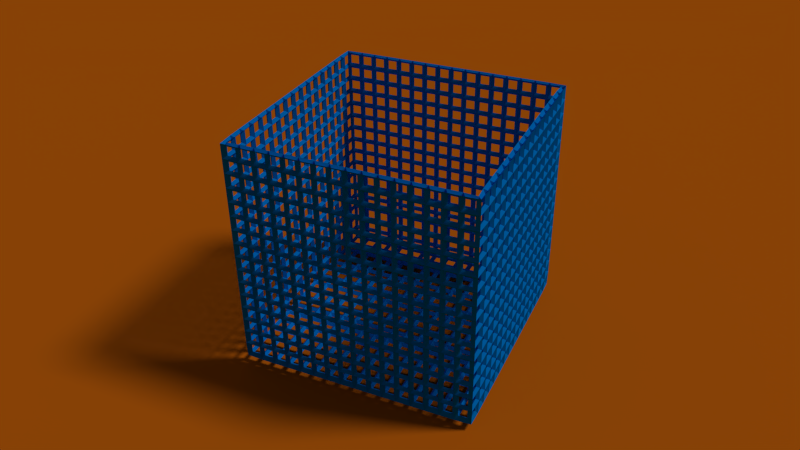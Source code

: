 # Source: boite.blend  (saved by Blender 2.71.0; exported with 4.5.12 LTS)
import bpy
from mathutils import Matrix  # noqa: F401  (used for matrix-valued properties, if any)

bpy.ops.wm.read_factory_settings(use_empty=True)
scene = bpy.context.scene
scene.name = 'Scene'

# ---- collections
col_collection_1 = bpy.data.collections.new('Collection 1'); scene.collection.children.link(col_collection_1)

# ---- materials (node trees are filled in below, after node groups)
mat_material_001 = bpy.data.materials.new('Material.001')
mat_material_001.alpha_threshold = 0.0
mat_material_001.use_transparent_shadow = False
mat_material_001.diffuse_color = (0.8, 0.1772, 0.00644, 1.0)
mat_material_001.roughness = 0.5
mat_material_001.line_color = (0.0, 0.0, 0.0, 1.0)
mat_material = bpy.data.materials.new('Material')
mat_material.alpha_threshold = 0.0
mat_material.use_transparent_shadow = False
mat_material.diffuse_color = (0.0, 0.2468, 0.8, 1.0)
mat_material.roughness = 0.5
mat_material.line_color = (0.0, 0.0, 0.0, 1.0)

# ---- material node trees

# ---- world
world_world = bpy.data.worlds.new('World'); scene.world = world_world
world_world.color = (0.05088, 0.05088, 0.05088)
world_world.use_sun_shadow = False
world_world.sun_shadow_jitter_overblur = 0.0
world_world.cycles.sampling_method = 'MANUAL'
world_world.cycles.sample_map_resolution = 256

# ---- cameras
cam_camera = bpy.data.cameras.new('Camera')
cam_camera.clip_end = 100.0
cam_camera.lens = 35.0
cam_camera.sensor_width = 32.0
cam_camera.sensor_height = 18.0
cam_camera.ortho_scale = 7.314
cam_camera.dof.focus_distance = 0.0
cam_camera.dof.aperture_fstop = 128.0

# ---- lights
light_lamp = bpy.data.lights.new('Lamp', 'SUN')
light_lamp.transmission_factor = 0.0
light_lamp.cutoff_distance = 30.0
light_lamp.angle = 0.1993
light_lamp.energy = 1.0
light_lamp.shadow_buffer_clip_start = 1.001
light_lamp.shadow_soft_size = 0.1
light_lamp.shadow_cascade_max_distance = 1000.0
light_lamp.cycles.use_multiple_importance_sampling = False

# ---- meshes
me_plane = bpy.data.meshes.new('Plane')
me_plane.from_pydata([(-1.0, -1.0, 0.0), (1.0, -1.0, 0.0), (-1.0, 1.0, 0.0), (1.0, 1.0, 0.0)], [], [(0, 1, 3, 2)])
me_plane.materials.append(mat_material_001)
me_plane.use_remesh_preserve_volume = False
me_plane.use_remesh_preserve_attributes = False
me_plane.use_mirror_vertex_groups = False
me_plane.update()
me_cube = bpy.data.meshes.new('Cube')
me_cube.from_pydata([(1.0, 1.0, -1.0), (1.0, -1.0, -1.0), (-1.0, -1.0, -1.0), (-1.0, 1.0, -1.0), (1.0, 1.0, 1.0), (1.0, -1.0, 1.0), (-1.0, -1.0, 1.0), (-1.0, 1.0, 1.0), (1.0, -5.96e-08, -1.0), (1.788e-07, 1.0, -1.0), (1.0, 1.0, 0.0), (0.0, -1.0, -1.0), (1.0, -1.0, 0.0), (-1.0, 2.98e-07, -1.0), (-1.0, -1.0, 0.0), (-1.0, 1.0, 0.0), (1.0, -5.364e-07, 1.0), (2.384e-07, 1.0, 1.0), (-5.364e-07, -1.0, 1.0), (-1.0, 1.788e-07, 1.0), (5.96e-08, 1.192e-07, -1.0), (1.0, -2.98e-07, 0.0), (-2.98e-07, -1.0, 0.0), (-1.0, 2.384e-07, 0.0), (2.384e-07, 1.0, 0.0), (1.0, -0.5, -1.0), (-0.5, 1.0, -1.0), (1.0, 1.0, 0.5), (-0.5, -1.0, -1.0), (1.0, -1.0, 0.5), (-1.0, 0.5, -1.0), (-1.0, -1.0, 0.5), (-1.0, 1.0, 0.5), (1.0, -0.5, 1.0), (-0.5, 1.0, 1.0), (-0.5, -1.0, 1.0), (-1.0, 0.5, 1.0), (1.0, 0.5, -1.0), (0.5, 1.0, -1.0), (1.0, 1.0, -0.5), (0.5, -1.0, -1.0), (1.0, -1.0, -0.5), (-1.0, -0.5, -1.0), (-1.0, -1.0, -0.5), (-1.0, 1.0, -0.5), (1.0, 0.5, 1.0), (0.5, 1.0, 1.0), (0.5, -1.0, 1.0), (-1.0, -0.5, 1.0), (-0.5, 2.086e-07, -1.0), (0.5, 2.98e-08, -1.0), (1.192e-07, 0.5, -1.0), (2.98e-08, -0.5, -1.0), (1.0, -0.5, 0.0), (1.0, 0.5, 0.0), (1.0, -1.788e-07, -0.5), (1.0, -4.172e-07, 0.5), (-0.5, -1.0, 0.0), (0.5, -1.0, 0.0), (-1.49e-07, -1.0, -0.5), (-4.172e-07, -1.0, 0.5), (-1.0, 0.5, 0.0), (-1.0, -0.5, 0.0), (-1.0, 2.682e-07, -0.5), (-1.0, 2.086e-07, 0.5), (-0.5, 1.0, 0.0), (0.5, 1.0, 0.0), (2.384e-07, 1.0, 0.5), (2.086e-07, 1.0, -0.5), (-0.5, -0.5, -1.0), (1.0, -0.5, 0.5), (-0.5, -1.0, 0.5), (-1.0, 0.5, 0.5), (-0.5, 1.0, -0.5), (-0.5, 0.5, -1.0), (0.5, 0.5, -1.0), (0.5, -0.5, -1.0), (1.0, -0.5, -0.5), (1.0, 0.5, -0.5), (1.0, 0.5, 0.5), (-0.5, -1.0, -0.5), (0.5, -1.0, -0.5), (0.5, -1.0, 0.5), (-1.0, 0.5, -0.5), (-1.0, -0.5, -0.5), (-1.0, -0.5, 0.5), (-0.5, 1.0, 0.5), (0.5, 1.0, 0.5), (0.5, 1.0, -0.5), (1.0, -0.75, -1.0), (-0.75, 1.0, -1.0), (1.0, 1.0, 0.75), (-0.75, -1.0, -1.0), (1.0, -1.0, 0.75), (-1.0, 0.75, -1.0), (-1.0, -1.0, 0.75), (-1.0, 1.0, 0.75), (1.0, -0.75, 1.0), (-0.75, 1.0, 1.0), (-0.75, -1.0, 1.0), (-1.0, 0.75, 1.0), (1.0, 0.75, -1.0), (0.75, 1.0, -1.0), (1.0, 1.0, -0.75), (0.75, -1.0, -1.0), (1.0, -1.0, -0.75), (-1.0, -0.75, -1.0), (-1.0, -1.0, -0.75), (-1.0, 1.0, -0.75), (1.0, 0.75, 1.0), (0.75, 1.0, 1.0), (0.75, -1.0, 1.0), (-1.0, -0.75, 1.0), (-0.75, 2.533e-07, -1.0), (0.75, -1.49e-08, -1.0), (1.49e-07, 0.75, -1.0), (4.47e-08, -0.25, -1.0), (1.0, -0.75, 0.0), (1.0, 0.75, 0.0), (1.0, -1.192e-07, -0.75), (1.0, -3.576e-07, 0.25), (-0.75, -1.0, 0.0), (0.75, -1.0, 0.0), (-7.451e-08, -1.0, -0.75), (-3.576e-07, -1.0, 0.25), (-1.0, 0.75, 0.0), (-1.0, -0.75, 0.0), (-1.0, 2.831e-07, -0.75), (-1.0, 2.235e-07, 0.25), (-0.75, 1.0, 0.0), (0.75, 1.0, 0.0), (2.384e-07, 1.0, 0.75), (2.235e-07, 1.0, -0.25), (1.0, -0.25, -1.0), (-0.25, 1.0, -1.0), (1.0, 1.0, 0.25), (-0.25, -1.0, -1.0), (1.0, -1.0, 0.25), (-1.0, 0.25, -1.0), (-1.0, -1.0, 0.25), (-1.0, 1.0, 0.25), (1.0, -0.25, 1.0), (-0.25, 1.0, 1.0), (-0.25, -1.0, 1.0), (-1.0, 0.25, 1.0), (1.0, 0.25, -1.0), (0.25, 1.0, -1.0), (1.0, 1.0, -0.25), (0.25, -1.0, -1.0), (1.0, -1.0, -0.25), (-1.0, -0.25, -1.0), (-1.0, -1.0, -0.25), (-1.0, 1.0, -0.25), (1.0, 0.25, 1.0), (0.25, 1.0, 1.0), (0.25, -1.0, 1.0), (-1.0, -0.25, 1.0), (-0.25, 1.639e-07, -1.0), (0.25, 7.451e-08, -1.0), (8.941e-08, 0.25, -1.0), (1.49e-08, -0.75, -1.0), (1.0, -0.25, 0.0), (1.0, 0.25, 0.0), (1.0, -2.384e-07, -0.25), (1.0, -4.768e-07, 0.75), (-0.25, -1.0, 0.0), (0.25, -1.0, 0.0), (-2.235e-07, -1.0, -0.25), (-4.768e-07, -1.0, 0.75), (-1.0, 0.25, 0.0), (-1.0, -0.25, 0.0), (-1.0, 2.533e-07, -0.25), (-1.0, 1.937e-07, 0.75), (-0.25, 1.0, 0.0), (0.25, 1.0, 0.0), (2.384e-07, 1.0, 0.25), (1.937e-07, 1.0, -0.75), (-0.75, -0.5, -1.0), (-0.25, -0.5, -1.0), (-0.5, -0.25, -1.0), (-0.5, -0.75, -1.0), (1.0, -0.75, 0.5), (1.0, -0.25, 0.5), (1.0, -0.5, 0.25), (1.0, -0.5, 0.75), (-0.75, -1.0, 0.5), (-0.25, -1.0, 0.5), (-0.5, -1.0, 0.25), (-0.5, -1.0, 0.75), (-1.0, 0.75, 0.5), (-1.0, 0.25, 0.5), (-1.0, 0.5, 0.25), (-1.0, 0.5, 0.75), (-0.75, 1.0, -0.5), (-0.25, 1.0, -0.5), (-0.5, 1.0, -0.25), (-0.5, 1.0, -0.75), (-0.75, 0.5, -1.0), (-0.25, 0.5, -1.0), (-0.5, 0.75, -1.0), (-0.5, 0.25, -1.0), (0.25, 0.5, -1.0), (0.75, 0.5, -1.0), (0.5, 0.75, -1.0), (0.5, 0.25, -1.0), (0.25, -0.5, -1.0), (0.75, -0.5, -1.0), (0.5, -0.25, -1.0), (0.5, -0.75, -1.0), (1.0, -0.75, -0.5), (1.0, -0.25, -0.5), (1.0, -0.5, -0.75), (1.0, -0.5, -0.25), (1.0, 0.25, -0.5), (1.0, 0.75, -0.5), (1.0, 0.5, -0.75), (1.0, 0.5, -0.25), (1.0, 0.25, 0.5), (1.0, 0.75, 0.5), (1.0, 0.5, 0.25), (1.0, 0.5, 0.75), (-0.75, -1.0, -0.5), (-0.25, -1.0, -0.5), (-0.5, -1.0, -0.75), (-0.5, -1.0, -0.25), (0.25, -1.0, -0.5), (0.75, -1.0, -0.5), (0.5, -1.0, -0.75), (0.5, -1.0, -0.25), (0.25, -1.0, 0.5), (0.75, -1.0, 0.5), (0.5, -1.0, 0.25), (0.5, -1.0, 0.75), (-1.0, 0.75, -0.5), (-1.0, 0.25, -0.5), (-1.0, 0.5, -0.75), (-1.0, 0.5, -0.25), (-1.0, -0.25, -0.5), (-1.0, -0.75, -0.5), (-1.0, -0.5, -0.75), (-1.0, -0.5, -0.25), (-1.0, -0.25, 0.5), (-1.0, -0.75, 0.5), (-1.0, -0.5, 0.25), (-1.0, -0.5, 0.75), (-0.75, 1.0, 0.5), (-0.25, 1.0, 0.5), (-0.5, 1.0, 0.75), (-0.5, 1.0, 0.25), (0.25, 1.0, 0.5), (0.75, 1.0, 0.5), (0.5, 1.0, 0.75), (0.5, 1.0, 0.25), (0.25, 1.0, -0.5), (0.75, 1.0, -0.5), (0.5, 1.0, -0.25), (0.5, 1.0, -0.75), (-0.75, -0.75, -1.0), (1.0, -0.75, 0.75), (-0.75, -1.0, 0.75), (-1.0, 0.75, 0.75), (-0.75, 1.0, -0.75), (-0.75, 0.25, -1.0), (0.25, 0.25, -1.0), (0.25, -0.75, -1.0), (1.0, -0.75, -0.25), (1.0, 0.25, -0.25), (1.0, 0.25, 0.75), (-0.75, -1.0, -0.25), (0.25, -1.0, -0.25), (0.25, -1.0, 0.75), (-1.0, 0.75, -0.25), (-1.0, -0.25, -0.25), (-1.0, -0.25, 0.75), (-0.75, 1.0, 0.25), (0.25, 1.0, 0.25), (0.25, 1.0, -0.75), (-0.75, -0.25, -1.0), (-0.25, -0.25, -1.0), (-0.25, -0.75, -1.0), (1.0, -0.75, 0.25), (1.0, -0.25, 0.25), (1.0, -0.25, 0.75), (-0.75, -1.0, 0.25), (-0.25, -1.0, 0.25), (-0.25, -1.0, 0.75), (-1.0, 0.75, 0.25), (-1.0, 0.25, 0.25), (-1.0, 0.25, 0.75), (-0.75, 1.0, -0.25), (-0.25, 1.0, -0.25), (-0.25, 1.0, -0.75), (-0.75, 0.75, -1.0), (-0.25, 0.75, -1.0), (-0.25, 0.25, -1.0), (0.25, 0.75, -1.0), (0.75, 0.75, -1.0), (0.75, 0.25, -1.0), (0.25, -0.25, -1.0), (0.75, -0.25, -1.0), (0.75, -0.75, -1.0), (1.0, -0.75, -0.75), (1.0, -0.25, -0.75), (1.0, -0.25, -0.25), (1.0, 0.25, -0.75), (1.0, 0.75, -0.75), (1.0, 0.75, -0.25), (1.0, 0.25, 0.25), (1.0, 0.75, 0.25), (1.0, 0.75, 0.75), (-0.75, -1.0, -0.75), (-0.25, -1.0, -0.75), (-0.25, -1.0, -0.25), (0.25, -1.0, -0.75), (0.75, -1.0, -0.75), (0.75, -1.0, -0.25), (0.25, -1.0, 0.25), (0.75, -1.0, 0.25), (0.75, -1.0, 0.75), (-1.0, 0.75, -0.75), (-1.0, 0.25, -0.75), (-1.0, 0.25, -0.25), (-1.0, -0.25, -0.75), (-1.0, -0.75, -0.75), (-1.0, -0.75, -0.25), (-1.0, -0.25, 0.25), (-1.0, -0.75, 0.25), (-1.0, -0.75, 0.75), (-0.75, 1.0, 0.75), (-0.25, 1.0, 0.75), (-0.25, 1.0, 0.25), (0.25, 1.0, 0.75), (0.75, 1.0, 0.75), (0.75, 1.0, 0.25), (0.25, 1.0, -0.25), (0.75, 1.0, -0.25), (0.75, 1.0, -0.75), (1.0, -0.875, -1.0), (-0.875, 1.0, -1.0), (1.0, 1.0, 0.875), (-0.875, -1.0, -1.0), (1.0, -1.0, 0.875), (-1.0, 0.875, -1.0), (-1.0, -1.0, 0.875), (-1.0, 1.0, 0.875), (1.0, -0.875, 1.0), (-0.875, 1.0, 1.0), (-0.875, -1.0, 1.0), (-1.0, 0.875, 1.0), (1.0, 0.875, -1.0), (0.875, 1.0, -1.0), (1.0, 1.0, -0.875), (0.875, -1.0, -1.0), (1.0, -1.0, -0.875), (-1.0, -0.875, -1.0), (-1.0, -1.0, -0.875), (-1.0, 1.0, -0.875), (1.0, 0.875, 1.0), (0.875, 1.0, 1.0), (0.875, -1.0, 1.0), (-1.0, -0.875, 1.0), (-0.875, 2.757e-07, -1.0), (0.875, -3.725e-08, -1.0), (1.639e-07, 0.875, -1.0), (5.215e-08, -0.125, -1.0), (1.0, -0.875, 0.0), (1.0, 0.875, 0.0), (1.0, -8.941e-08, -0.875), (1.0, -3.278e-07, 0.125), (-0.875, -1.0, 0.0), (0.875, -1.0, 0.0), (-3.725e-08, -1.0, -0.875), (-3.278e-07, -1.0, 0.125), (-1.0, 0.875, 0.0), (-1.0, -0.875, 0.0), (-1.0, 2.906e-07, -0.875), (-1.0, 2.31e-07, 0.125), (-0.875, 1.0, 0.0), (0.875, 1.0, 0.0), (2.384e-07, 1.0, 0.875), (2.31e-07, 1.0, -0.125), (1.0, -0.125, -1.0), (-0.125, 1.0, -1.0), (1.0, 1.0, 0.125), (-0.125, -1.0, -1.0), (1.0, -1.0, 0.125), (-1.0, 0.125, -1.0), (-1.0, -1.0, 0.125), (-1.0, 1.0, 0.125), (1.0, -0.125, 1.0), (-0.125, 1.0, 1.0), (-0.125, -1.0, 1.0), (-1.0, 0.125, 1.0), (1.0, 0.125, -1.0), (0.125, 1.0, -1.0), (1.0, 1.0, -0.125), (0.125, -1.0, -1.0), (1.0, -1.0, -0.125), (-1.0, -0.125, -1.0), (-1.0, -1.0, -0.125), (-1.0, 1.0, -0.125), (1.0, 0.125, 1.0), (0.125, 1.0, 1.0), (0.125, -1.0, 1.0), (-1.0, -0.125, 1.0), (-0.125, 1.416e-07, -1.0), (0.125, 9.686e-08, -1.0), (7.451e-08, 0.125, -1.0), (7.451e-09, -0.875, -1.0), (1.0, -0.125, 0.0), (1.0, 0.125, 0.0), (1.0, -2.682e-07, -0.125), (1.0, -5.066e-07, 0.875), (-0.125, -1.0, 0.0), (0.125, -1.0, 0.0), (-2.608e-07, -1.0, -0.125), (-5.066e-07, -1.0, 0.875), (-1.0, 0.125, 0.0), (-1.0, -0.125, 0.0), (-1.0, 2.459e-07, -0.125), (-1.0, 1.863e-07, 0.875), (-0.125, 1.0, 0.0), (0.125, 1.0, 0.0), (2.384e-07, 1.0, 0.125), (1.863e-07, 1.0, -0.875), (-0.875, -0.5, -1.0), (-0.125, -0.5, -1.0), (-0.5, -0.125, -1.0), (-0.5, -0.625, -1.0), (1.0, -0.875, 0.5), (1.0, -0.125, 0.5), (1.0, -0.5, 0.125), (1.0, -0.5, 0.625), (-0.875, -1.0, 0.5), (-0.125, -1.0, 0.5), (-0.5, -1.0, 0.125), (-0.5, -1.0, 0.625), (-1.0, 0.875, 0.5), (-1.0, 0.125, 0.5), (-1.0, 0.5, 0.125), (-1.0, 0.5, 0.625), (-0.875, 1.0, -0.5), (-0.125, 1.0, -0.5), (-0.5, 1.0, -0.125), (-0.5, 1.0, -0.625), (-0.875, 0.5, -1.0), (-0.125, 0.5, -1.0), (-0.5, 0.875, -1.0), (-0.5, 0.375, -1.0), (0.125, 0.5, -1.0), (0.875, 0.5, -1.0), (0.5, 0.875, -1.0), (0.5, 0.375, -1.0), (0.125, -0.5, -1.0), (0.875, -0.5, -1.0), (0.5, -0.125, -1.0), (0.5, -0.625, -1.0), (1.0, -0.875, -0.5), (1.0, -0.125, -0.5), (1.0, -0.5, -0.875), (1.0, -0.5, -0.375), (1.0, 0.125, -0.5), (1.0, 0.875, -0.5), (1.0, 0.5, -0.875), (1.0, 0.5, -0.375), (1.0, 0.125, 0.5), (1.0, 0.875, 0.5), (1.0, 0.5, 0.125), (1.0, 0.5, 0.625), (-0.875, -1.0, -0.5), (-0.125, -1.0, -0.5), (-0.5, -1.0, -0.875), (-0.5, -1.0, -0.375), (0.125, -1.0, -0.5), (0.875, -1.0, -0.5), (0.5, -1.0, -0.875), (0.5, -1.0, -0.375), (0.125, -1.0, 0.5), (0.875, -1.0, 0.5), (0.5, -1.0, 0.125), (0.5, -1.0, 0.625), (-1.0, 0.875, -0.5), (-1.0, 0.125, -0.5), (-1.0, 0.5, -0.875), (-1.0, 0.5, -0.375), (-1.0, -0.125, -0.5), (-1.0, -0.875, -0.5), (-1.0, -0.5, -0.875), (-1.0, -0.5, -0.375), (-1.0, -0.125, 0.5), (-1.0, -0.875, 0.5), (-1.0, -0.5, 0.125), (-1.0, -0.5, 0.625), (-0.875, 1.0, 0.5), (-0.125, 1.0, 0.5), (-0.5, 1.0, 0.875), (-0.5, 1.0, 0.375), (0.125, 1.0, 0.5), (0.875, 1.0, 0.5), (0.5, 1.0, 0.875), (0.5, 1.0, 0.375), (0.125, 1.0, -0.5), (0.875, 1.0, -0.5), (0.5, 1.0, -0.125), (0.5, 1.0, -0.625), (1.0, -0.625, -1.0), (-0.625, 1.0, -1.0), (1.0, 1.0, 0.625), (-0.625, -1.0, -1.0), (1.0, -1.0, 0.625), (-1.0, 0.625, -1.0), (-1.0, -1.0, 0.625), (-1.0, 1.0, 0.625), (1.0, -0.625, 1.0), (-0.625, 1.0, 1.0), (-0.625, -1.0, 1.0), (-1.0, 0.625, 1.0), (1.0, 0.625, -1.0), (0.625, 1.0, -1.0), (1.0, 1.0, -0.625), (0.625, -1.0, -1.0), (1.0, -1.0, -0.625), (-1.0, -0.625, -1.0), (-1.0, -1.0, -0.625), (-1.0, 1.0, -0.625), (1.0, 0.625, 1.0), (0.625, 1.0, 1.0), (0.625, -1.0, 1.0), (-1.0, -0.625, 1.0), (-0.625, 2.31e-07, -1.0), (0.625, 7.451e-09, -1.0), (1.341e-07, 0.625, -1.0), (3.725e-08, -0.375, -1.0), (1.0, -0.625, 0.0), (1.0, 0.625, 0.0), (1.0, -1.49e-07, -0.625), (1.0, -3.874e-07, 0.375), (-0.625, -1.0, 0.0), (0.625, -1.0, 0.0), (-1.118e-07, -1.0, -0.625), (-3.874e-07, -1.0, 0.375), (-1.0, 0.625, 0.0), (-1.0, -0.625, 0.0), (-1.0, 2.757e-07, -0.625), (-1.0, 2.161e-07, 0.375), (-0.625, 1.0, 0.0), (0.625, 1.0, 0.0), (2.384e-07, 1.0, 0.625), (2.161e-07, 1.0, -0.375), (1.0, -0.375, -1.0), (-0.375, 1.0, -1.0), (1.0, 1.0, 0.375), (-0.375, -1.0, -1.0), (1.0, -1.0, 0.375), (-1.0, 0.375, -1.0), (-1.0, -1.0, 0.375), (-1.0, 1.0, 0.375), (1.0, -0.375, 1.0), (-0.375, 1.0, 1.0), (-0.375, -1.0, 1.0), (-1.0, 0.375, 1.0), (1.0, 0.375, -1.0), (0.375, 1.0, -1.0), (1.0, 1.0, -0.375), (0.375, -1.0, -1.0), (1.0, -1.0, -0.375), (-1.0, -0.375, -1.0), (-1.0, -1.0, -0.375), (-1.0, 1.0, -0.375), (1.0, 0.375, 1.0), (0.375, 1.0, 1.0), (0.375, -1.0, 1.0), (-1.0, -0.375, 1.0), (-0.375, 1.863e-07, -1.0), (0.375, 5.215e-08, -1.0), (1.043e-07, 0.375, -1.0), (2.235e-08, -0.625, -1.0), (1.0, -0.375, 0.0), (1.0, 0.375, 0.0), (1.0, -2.086e-07, -0.375), (1.0, -4.47e-07, 0.625), (-0.375, -1.0, 0.0), (0.375, -1.0, 0.0), (-1.863e-07, -1.0, -0.375), (-4.47e-07, -1.0, 0.625), (-1.0, 0.375, 0.0), (-1.0, -0.375, 0.0), (-1.0, 2.608e-07, -0.375), (-1.0, 2.012e-07, 0.625), (-0.375, 1.0, 0.0), (0.375, 1.0, 0.0), (2.384e-07, 1.0, 0.375), (2.012e-07, 1.0, -0.625), (-0.625, -0.5, -1.0), (-0.375, -0.5, -1.0), (-0.5, -0.375, -1.0), (-0.5, -0.875, -1.0), (1.0, -0.625, 0.5), (1.0, -0.375, 0.5), (1.0, -0.5, 0.375), (1.0, -0.5, 0.875), (-0.625, -1.0, 0.5), (-0.375, -1.0, 0.5), (-0.5, -1.0, 0.375), (-0.5, -1.0, 0.875), (-1.0, 0.625, 0.5), (-1.0, 0.375, 0.5), (-1.0, 0.5, 0.375), (-1.0, 0.5, 0.875), (-0.625, 1.0, -0.5), (-0.375, 1.0, -0.5), (-0.5, 1.0, -0.375), (-0.5, 1.0, -0.875), (-0.625, 0.5, -1.0), (-0.375, 0.5, -1.0), (-0.5, 0.625, -1.0), (-0.5, 0.125, -1.0), (0.375, 0.5, -1.0), (0.625, 0.5, -1.0), (0.5, 0.625, -1.0), (0.5, 0.125, -1.0), (0.375, -0.5, -1.0), (0.625, -0.5, -1.0), (0.5, -0.375, -1.0), (0.5, -0.875, -1.0), (1.0, -0.625, -0.5), (1.0, -0.375, -0.5), (1.0, -0.5, -0.625), (1.0, -0.5, -0.125), (1.0, 0.375, -0.5), (1.0, 0.625, -0.5), (1.0, 0.5, -0.625), (1.0, 0.5, -0.125), (1.0, 0.375, 0.5), (1.0, 0.625, 0.5), (1.0, 0.5, 0.375), (1.0, 0.5, 0.875), (-0.625, -1.0, -0.5), (-0.375, -1.0, -0.5), (-0.5, -1.0, -0.625), (-0.5, -1.0, -0.125), (0.375, -1.0, -0.5), (0.625, -1.0, -0.5), (0.5, -1.0, -0.625), (0.5, -1.0, -0.125), (0.375, -1.0, 0.5), (0.625, -1.0, 0.5), (0.5, -1.0, 0.375), (0.5, -1.0, 0.875), (-1.0, 0.625, -0.5), (-1.0, 0.375, -0.5), (-1.0, 0.5, -0.625), (-1.0, 0.5, -0.125), (-1.0, -0.375, -0.5), (-1.0, -0.625, -0.5), (-1.0, -0.5, -0.625), (-1.0, -0.5, -0.125), (-1.0, -0.375, 0.5), (-1.0, -0.625, 0.5), (-1.0, -0.5, 0.375), (-1.0, -0.5, 0.875), (-0.625, 1.0, 0.5), (-0.375, 1.0, 0.5), (-0.5, 1.0, 0.625), (-0.5, 1.0, 0.125), (0.375, 1.0, 0.5), (0.625, 1.0, 0.5), (0.5, 1.0, 0.625), (0.5, 1.0, 0.125), (0.375, 1.0, -0.5), (0.625, 1.0, -0.5), (0.5, 1.0, -0.375), (0.5, 1.0, -0.875), (-0.875, -0.75, -1.0), (-0.625, -0.75, -1.0), (-0.75, -0.625, -1.0), (-0.75, -0.875, -1.0), (1.0, -0.875, 0.75), (1.0, -0.625, 0.75), (1.0, -0.75, 0.625), (1.0, -0.75, 0.875), (-0.875, -1.0, 0.75), (-0.625, -1.0, 0.75), (-0.75, -1.0, 0.625), (-0.75, -1.0, 0.875), (-1.0, 0.875, 0.75), (-1.0, 0.625, 0.75), (-1.0, 0.75, 0.625), (-1.0, 0.75, 0.875), (-0.875, 1.0, -0.75), (-0.625, 1.0, -0.75), (-0.75, 1.0, -0.625), (-0.75, 1.0, -0.875), (-0.875, 0.25, -1.0), (-0.625, 0.25, -1.0), (-0.75, 0.375, -1.0), (-0.75, 0.125, -1.0), (0.125, 0.25, -1.0), (0.375, 0.25, -1.0), (0.25, 0.375, -1.0), (0.25, 0.125, -1.0), (0.125, -0.75, -1.0), (0.375, -0.75, -1.0), (0.25, -0.625, -1.0), (0.25, -0.875, -1.0), (1.0, -0.875, -0.25), (1.0, -0.625, -0.25), (1.0, -0.75, -0.375), (1.0, -0.75, -0.125), (1.0, 0.125, -0.25), (1.0, 0.375, -0.25), (1.0, 0.25, -0.375), (1.0, 0.25, -0.125), (1.0, 0.125, 0.75), (1.0, 0.375, 0.75), (1.0, 0.25, 0.625), (1.0, 0.25, 0.875), (-0.875, -1.0, -0.25), (-0.625, -1.0, -0.25), (-0.75, -1.0, -0.375), (-0.75, -1.0, -0.125), (0.125, -1.0, -0.25), (0.375, -1.0, -0.25), (0.25, -1.0, -0.375), (0.25, -1.0, -0.125), (0.125, -1.0, 0.75), (0.375, -1.0, 0.75), (0.25, -1.0, 0.625), (0.25, -1.0, 0.875), (-1.0, 0.875, -0.25), (-1.0, 0.625, -0.25), (-1.0, 0.75, -0.375), (-1.0, 0.75, -0.125), (-1.0, -0.125, -0.25), (-1.0, -0.375, -0.25), (-1.0, -0.25, -0.375), (-1.0, -0.25, -0.125), (-1.0, -0.125, 0.75), (-1.0, -0.375, 0.75), (-1.0, -0.25, 0.625), (-1.0, -0.25, 0.875), (-0.875, 1.0, 0.25), (-0.625, 1.0, 0.25), (-0.75, 1.0, 0.375), (-0.75, 1.0, 0.125), (0.125, 1.0, 0.25), (0.375, 1.0, 0.25), (0.25, 1.0, 0.375), (0.25, 1.0, 0.125), (0.125, 1.0, -0.75), (0.375, 1.0, -0.75), (0.25, 1.0, -0.625), (0.25, 1.0, -0.875), (-0.875, -0.25, -1.0), (-0.625, -0.25, -1.0), (-0.75, -0.125, -1.0), (-0.75, -0.375, -1.0), (-0.375, -0.25, -1.0), (-0.125, -0.25, -1.0), (-0.25, -0.125, -1.0), (-0.25, -0.375, -1.0), (-0.375, -0.75, -1.0), (-0.125, -0.75, -1.0), (-0.25, -0.625, -1.0), (-0.25, -0.875, -1.0), (1.0, -0.875, 0.25), (1.0, -0.625, 0.25), (1.0, -0.75, 0.125), (1.0, -0.75, 0.375), (1.0, -0.375, 0.25), (1.0, -0.125, 0.25), (1.0, -0.25, 0.125), (1.0, -0.25, 0.375), (1.0, -0.375, 0.75), (1.0, -0.125, 0.75), (1.0, -0.25, 0.625), (1.0, -0.25, 0.875), (-0.875, -1.0, 0.25), (-0.625, -1.0, 0.25), (-0.75, -1.0, 0.125), (-0.75, -1.0, 0.375), (-0.375, -1.0, 0.25), (-0.125, -1.0, 0.25), (-0.25, -1.0, 0.125), (-0.25, -1.0, 0.375), (-0.375, -1.0, 0.75), (-0.125, -1.0, 0.75), (-0.25, -1.0, 0.625), (-0.25, -1.0, 0.875), (-1.0, 0.875, 0.25), (-1.0, 0.625, 0.25), (-1.0, 0.75, 0.125), (-1.0, 0.75, 0.375), (-1.0, 0.375, 0.25), (-1.0, 0.125, 0.25), (-1.0, 0.25, 0.125), (-1.0, 0.25, 0.375), (-1.0, 0.375, 0.75), (-1.0, 0.125, 0.75), (-1.0, 0.25, 0.625), (-1.0, 0.25, 0.875), (-0.875, 1.0, -0.25), (-0.625, 1.0, -0.25), (-0.75, 1.0, -0.125), (-0.75, 1.0, -0.375), (-0.375, 1.0, -0.25), (-0.125, 1.0, -0.25), (-0.25, 1.0, -0.125), (-0.25, 1.0, -0.375), (-0.375, 1.0, -0.75), (-0.125, 1.0, -0.75), (-0.25, 1.0, -0.625), (-0.25, 1.0, -0.875), (-0.875, 0.75, -1.0), (-0.625, 0.75, -1.0), (-0.75, 0.875, -1.0), (-0.75, 0.625, -1.0), (-0.375, 0.75, -1.0), (-0.125, 0.75, -1.0), (-0.25, 0.875, -1.0), (-0.25, 0.625, -1.0), (-0.375, 0.25, -1.0), (-0.125, 0.25, -1.0), (-0.25, 0.375, -1.0), (-0.25, 0.125, -1.0), (0.125, 0.75, -1.0), (0.375, 0.75, -1.0), (0.25, 0.875, -1.0), (0.25, 0.625, -1.0), (0.625, 0.75, -1.0), (0.875, 0.75, -1.0), (0.75, 0.875, -1.0), (0.75, 0.625, -1.0), (0.625, 0.25, -1.0), (0.875, 0.25, -1.0), (0.75, 0.375, -1.0), (0.75, 0.125, -1.0), (0.125, -0.25, -1.0), (0.375, -0.25, -1.0), (0.25, -0.125, -1.0), (0.25, -0.375, -1.0), (0.625, -0.25, -1.0), (0.875, -0.25, -1.0), (0.75, -0.125, -1.0), (0.75, -0.375, -1.0), (0.625, -0.75, -1.0), (0.875, -0.75, -1.0), (0.75, -0.625, -1.0), (0.75, -0.875, -1.0), (1.0, -0.875, -0.75), (1.0, -0.625, -0.75), (1.0, -0.75, -0.875), (1.0, -0.75, -0.625), (1.0, -0.375, -0.75), (1.0, -0.125, -0.75), (1.0, -0.25, -0.875), (1.0, -0.25, -0.625), (1.0, -0.375, -0.25), (1.0, -0.125, -0.25), (1.0, -0.25, -0.375), (1.0, -0.25, -0.125), (1.0, 0.125, -0.75), (1.0, 0.375, -0.75), (1.0, 0.25, -0.875), (1.0, 0.25, -0.625), (1.0, 0.625, -0.75), (1.0, 0.875, -0.75), (1.0, 0.75, -0.875), (1.0, 0.75, -0.625), (1.0, 0.625, -0.25), (1.0, 0.875, -0.25), (1.0, 0.75, -0.375), (1.0, 0.75, -0.125), (1.0, 0.125, 0.25), (1.0, 0.375, 0.25), (1.0, 0.25, 0.125), (1.0, 0.25, 0.375), (1.0, 0.625, 0.25), (1.0, 0.875, 0.25), (1.0, 0.75, 0.125), (1.0, 0.75, 0.375), (1.0, 0.625, 0.75), (1.0, 0.875, 0.75), (1.0, 0.75, 0.625), (1.0, 0.75, 0.875), (-0.875, -1.0, -0.75), (-0.625, -1.0, -0.75), (-0.75, -1.0, -0.875), (-0.75, -1.0, -0.625), (-0.375, -1.0, -0.75), (-0.125, -1.0, -0.75), (-0.25, -1.0, -0.875), (-0.25, -1.0, -0.625), (-0.375, -1.0, -0.25), (-0.125, -1.0, -0.25), (-0.25, -1.0, -0.375), (-0.25, -1.0, -0.125), (0.125, -1.0, -0.75), (0.375, -1.0, -0.75), (0.25, -1.0, -0.875), (0.25, -1.0, -0.625), (0.625, -1.0, -0.75), (0.875, -1.0, -0.75), (0.75, -1.0, -0.875), (0.75, -1.0, -0.625), (0.625, -1.0, -0.25), (0.875, -1.0, -0.25), (0.75, -1.0, -0.375), (0.75, -1.0, -0.125), (0.125, -1.0, 0.25), (0.375, -1.0, 0.25), (0.25, -1.0, 0.125), (0.25, -1.0, 0.375), (0.625, -1.0, 0.25), (0.875, -1.0, 0.25), (0.75, -1.0, 0.125), (0.75, -1.0, 0.375), (0.625, -1.0, 0.75), (0.875, -1.0, 0.75), (0.75, -1.0, 0.625), (0.75, -1.0, 0.875), (-1.0, 0.875, -0.75), (-1.0, 0.625, -0.75), (-1.0, 0.75, -0.875), (-1.0, 0.75, -0.625), (-1.0, 0.375, -0.75), (-1.0, 0.125, -0.75), (-1.0, 0.25, -0.875), (-1.0, 0.25, -0.625), (-1.0, 0.375, -0.25), (-1.0, 0.125, -0.25), (-1.0, 0.25, -0.375), (-1.0, 0.25, -0.125), (-1.0, -0.125, -0.75), (-1.0, -0.375, -0.75), (-1.0, -0.25, -0.875), (-1.0, -0.25, -0.625), (-1.0, -0.625, -0.75), (-1.0, -0.875, -0.75), (-1.0, -0.75, -0.875), (-1.0, -0.75, -0.625), (-1.0, -0.625, -0.25), (-1.0, -0.875, -0.25), (-1.0, -0.75, -0.375), (-1.0, -0.75, -0.125), (-1.0, -0.125, 0.25), (-1.0, -0.375, 0.25), (-1.0, -0.25, 0.125), (-1.0, -0.25, 0.375), (-1.0, -0.625, 0.25), (-1.0, -0.875, 0.25), (-1.0, -0.75, 0.125), (-1.0, -0.75, 0.375), (-1.0, -0.625, 0.75), (-1.0, -0.875, 0.75), (-1.0, -0.75, 0.625), (-1.0, -0.75, 0.875), (-0.875, 1.0, 0.75), (-0.625, 1.0, 0.75), (-0.75, 1.0, 0.875), (-0.75, 1.0, 0.625), (-0.375, 1.0, 0.75), (-0.125, 1.0, 0.75), (-0.25, 1.0, 0.875), (-0.25, 1.0, 0.625), (-0.375, 1.0, 0.25), (-0.125, 1.0, 0.25), (-0.25, 1.0, 0.375), (-0.25, 1.0, 0.125), (0.125, 1.0, 0.75), (0.375, 1.0, 0.75), (0.25, 1.0, 0.875), (0.25, 1.0, 0.625), (0.625, 1.0, 0.75), (0.875, 1.0, 0.75), (0.75, 1.0, 0.875), (0.75, 1.0, 0.625), (0.625, 1.0, 0.25), (0.875, 1.0, 0.25), (0.75, 1.0, 0.375), (0.75, 1.0, 0.125), (0.125, 1.0, -0.25), (0.375, 1.0, -0.25), (0.25, 1.0, -0.125), (0.25, 1.0, -0.375), (0.625, 1.0, -0.25), (0.875, 1.0, -0.25), (0.75, 1.0, -0.125), (0.75, 1.0, -0.375), (0.625, 1.0, -0.75), (0.875, 1.0, -0.75), (0.75, 1.0, -0.625), (0.75, 1.0, -0.875), (-0.875, -0.875, -1.0), (1.0, -0.875, 0.875), (-0.875, -1.0, 0.875), (-1.0, 0.875, 0.875), (-0.875, 1.0, -0.875), (-0.875, 0.125, -1.0), (0.125, 0.125, -1.0), (0.125, -0.875, -1.0), (1.0, -0.875, -0.125), (1.0, 0.125, -0.125), (1.0, 0.125, 0.875), (-0.875, -1.0, -0.125), (0.125, -1.0, -0.125), (0.125, -1.0, 0.875), (-1.0, 0.875, -0.125), (-1.0, -0.125, -0.125), (-1.0, -0.125, 0.875), (-0.875, 1.0, 0.125), (0.125, 1.0, 0.125), (0.125, 1.0, -0.875), (-0.875, -0.375, -1.0), (-0.375, -0.375, -1.0), (-0.375, -0.875, -1.0), (1.0, -0.875, 0.375), (1.0, -0.375, 0.375), (1.0, -0.375, 0.875), (-0.875, -1.0, 0.375), (-0.375, -1.0, 0.375), (-0.375, -1.0, 0.875), (-1.0, 0.875, 0.375), (-1.0, 0.375, 0.375), (-1.0, 0.375, 0.875), (-0.875, 1.0, -0.375), (-0.375, 1.0, -0.375), (-0.375, 1.0, -0.875), (-0.875, 0.625, -1.0), (-0.375, 0.625, -1.0), (-0.375, 0.125, -1.0), (0.125, 0.625, -1.0), (0.625, 0.625, -1.0), (0.625, 0.125, -1.0), (0.125, -0.375, -1.0), (0.625, -0.375, -1.0), (0.625, -0.875, -1.0), (1.0, -0.875, -0.625), (1.0, -0.375, -0.625), (1.0, -0.375, -0.125), (1.0, 0.125, -0.625), (1.0, 0.625, -0.625), (1.0, 0.625, -0.125), (1.0, 0.125, 0.375), (1.0, 0.625, 0.375), (1.0, 0.625, 0.875), (-0.875, -1.0, -0.625), (-0.375, -1.0, -0.625), (-0.375, -1.0, -0.125), (0.125, -1.0, -0.625), (0.625, -1.0, -0.625), (0.625, -1.0, -0.125), (0.125, -1.0, 0.375), (0.625, -1.0, 0.375), (0.625, -1.0, 0.875), (-1.0, 0.875, -0.625), (-1.0, 0.375, -0.625), (-1.0, 0.375, -0.125), (-1.0, -0.125, -0.625), (-1.0, -0.625, -0.625), (-1.0, -0.625, -0.125), (-1.0, -0.125, 0.375), (-1.0, -0.625, 0.375), (-1.0, -0.625, 0.875), (-0.875, 1.0, 0.625), (-0.375, 1.0, 0.625), (-0.375, 1.0, 0.125), (0.125, 1.0, 0.625), (0.625, 1.0, 0.625), (0.625, 1.0, 0.125), (0.125, 1.0, -0.375), (0.625, 1.0, -0.375), (0.625, 1.0, -0.875), (-0.875, -0.625, -1.0), (-0.625, -0.625, -1.0), (-0.625, -0.875, -1.0), (1.0, -0.875, 0.625), (1.0, -0.625, 0.625), (1.0, -0.625, 0.875), (-0.875, -1.0, 0.625), (-0.625, -1.0, 0.625), (-0.625, -1.0, 0.875), (-1.0, 0.875, 0.625), (-1.0, 0.625, 0.625), (-1.0, 0.625, 0.875), (-0.875, 1.0, -0.625), (-0.625, 1.0, -0.625), (-0.625, 1.0, -0.875), (-0.875, 0.375, -1.0), (-0.625, 0.375, -1.0), (-0.625, 0.125, -1.0), (0.125, 0.375, -1.0), (0.375, 0.375, -1.0), (0.375, 0.125, -1.0), (0.125, -0.625, -1.0), (0.375, -0.625, -1.0), (0.375, -0.875, -1.0), (1.0, -0.875, -0.375), (1.0, -0.625, -0.375), (1.0, -0.625, -0.125), (1.0, 0.125, -0.375), (1.0, 0.375, -0.375), (1.0, 0.375, -0.125), (1.0, 0.125, 0.625), (1.0, 0.375, 0.625), (1.0, 0.375, 0.875), (-0.875, -1.0, -0.375), (-0.625, -1.0, -0.375), (-0.625, -1.0, -0.125), (0.125, -1.0, -0.375), (0.375, -1.0, -0.375), (0.375, -1.0, -0.125), (0.125, -1.0, 0.625), (0.375, -1.0, 0.625), (0.375, -1.0, 0.875), (-1.0, 0.875, -0.375), (-1.0, 0.625, -0.375), (-1.0, 0.625, -0.125), (-1.0, -0.125, -0.375), (-1.0, -0.375, -0.375), (-1.0, -0.375, -0.125), (-1.0, -0.125, 0.625), (-1.0, -0.375, 0.625), (-1.0, -0.375, 0.875), (-0.875, 1.0, 0.375), (-0.625, 1.0, 0.375), (-0.625, 1.0, 0.125), (0.125, 1.0, 0.375), (0.375, 1.0, 0.375), (0.375, 1.0, 0.125), (0.125, 1.0, -0.625), (0.375, 1.0, -0.625), (0.375, 1.0, -0.875), (-0.875, -0.125, -1.0), (-0.625, -0.125, -1.0), (-0.625, -0.375, -1.0), (-0.375, -0.125, -1.0), (-0.125, -0.125, -1.0), (-0.125, -0.375, -1.0), (-0.375, -0.625, -1.0), (-0.125, -0.625, -1.0), (-0.125, -0.875, -1.0), (1.0, -0.875, 0.125), (1.0, -0.625, 0.125), (1.0, -0.625, 0.375), (1.0, -0.375, 0.125), (1.0, -0.125, 0.125), (1.0, -0.125, 0.375), (1.0, -0.375, 0.625), (1.0, -0.125, 0.625), (1.0, -0.125, 0.875), (-0.875, -1.0, 0.125), (-0.625, -1.0, 0.125), (-0.625, -1.0, 0.375), (-0.375, -1.0, 0.125), (-0.125, -1.0, 0.125), (-0.125, -1.0, 0.375), (-0.375, -1.0, 0.625), (-0.125, -1.0, 0.625), (-0.125, -1.0, 0.875), (-1.0, 0.875, 0.125), (-1.0, 0.625, 0.125), (-1.0, 0.625, 0.375), (-1.0, 0.375, 0.125), (-1.0, 0.125, 0.125), (-1.0, 0.125, 0.375), (-1.0, 0.375, 0.625), (-1.0, 0.125, 0.625), (-1.0, 0.125, 0.875), (-0.875, 1.0, -0.125), (-0.625, 1.0, -0.125), (-0.625, 1.0, -0.375), (-0.375, 1.0, -0.125), (-0.125, 1.0, -0.125), (-0.125, 1.0, -0.375), (-0.375, 1.0, -0.625), (-0.125, 1.0, -0.625), (-0.125, 1.0, -0.875), (-0.875, 0.875, -1.0), (-0.625, 0.875, -1.0), (-0.625, 0.625, -1.0), (-0.375, 0.875, -1.0), (-0.125, 0.875, -1.0), (-0.125, 0.625, -1.0), (-0.375, 0.375, -1.0), (-0.125, 0.375, -1.0), (-0.125, 0.125, -1.0), (0.125, 0.875, -1.0), (0.375, 0.875, -1.0), (0.375, 0.625, -1.0), (0.625, 0.875, -1.0), (0.875, 0.875, -1.0), (0.875, 0.625, -1.0), (0.625, 0.375, -1.0), (0.875, 0.375, -1.0), (0.875, 0.125, -1.0), (0.125, -0.125, -1.0), (0.375, -0.125, -1.0), (0.375, -0.375, -1.0), (0.625, -0.125, -1.0), (0.875, -0.125, -1.0), (0.875, -0.375, -1.0), (0.625, -0.625, -1.0), (0.875, -0.625, -1.0), (0.875, -0.875, -1.0), (1.0, -0.875, -0.875), (1.0, -0.625, -0.875), (1.0, -0.625, -0.625), (1.0, -0.375, -0.875), (1.0, -0.125, -0.875), (1.0, -0.125, -0.625), (1.0, -0.375, -0.375), (1.0, -0.125, -0.375), (1.0, -0.125, -0.125), (1.0, 0.125, -0.875), (1.0, 0.375, -0.875), (1.0, 0.375, -0.625), (1.0, 0.625, -0.875), (1.0, 0.875, -0.875), (1.0, 0.875, -0.625), (1.0, 0.625, -0.375), (1.0, 0.875, -0.375), (1.0, 0.875, -0.125), (1.0, 0.125, 0.125), (1.0, 0.375, 0.125), (1.0, 0.375, 0.375), (1.0, 0.625, 0.125), (1.0, 0.875, 0.125), (1.0, 0.875, 0.375), (1.0, 0.625, 0.625), (1.0, 0.875, 0.625), (1.0, 0.875, 0.875), (-0.875, -1.0, -0.875), (-0.625, -1.0, -0.875), (-0.625, -1.0, -0.625), (-0.375, -1.0, -0.875), (-0.125, -1.0, -0.875), (-0.125, -1.0, -0.625), (-0.375, -1.0, -0.375), (-0.125, -1.0, -0.375), (-0.125, -1.0, -0.125), (0.125, -1.0, -0.875), (0.375, -1.0, -0.875), (0.375, -1.0, -0.625), (0.625, -1.0, -0.875), (0.875, -1.0, -0.875), (0.875, -1.0, -0.625), (0.625, -1.0, -0.375), (0.875, -1.0, -0.375), (0.875, -1.0, -0.125), (0.125, -1.0, 0.125), (0.375, -1.0, 0.125), (0.375, -1.0, 0.375), (0.625, -1.0, 0.125), (0.875, -1.0, 0.125), (0.875, -1.0, 0.375), (0.625, -1.0, 0.625), (0.875, -1.0, 0.625), (0.875, -1.0, 0.875), (-1.0, 0.875, -0.875), (-1.0, 0.625, -0.875), (-1.0, 0.625, -0.625), (-1.0, 0.375, -0.875), (-1.0, 0.125, -0.875), (-1.0, 0.125, -0.625), (-1.0, 0.375, -0.375), (-1.0, 0.125, -0.375), (-1.0, 0.125, -0.125), (-1.0, -0.125, -0.875), (-1.0, -0.375, -0.875), (-1.0, -0.375, -0.625), (-1.0, -0.625, -0.875), (-1.0, -0.875, -0.875), (-1.0, -0.875, -0.625), (-1.0, -0.625, -0.375), (-1.0, -0.875, -0.375), (-1.0, -0.875, -0.125), (-1.0, -0.125, 0.125), (-1.0, -0.375, 0.125), (-1.0, -0.375, 0.375), (-1.0, -0.625, 0.125), (-1.0, -0.875, 0.125), (-1.0, -0.875, 0.375), (-1.0, -0.625, 0.625), (-1.0, -0.875, 0.625), (-1.0, -0.875, 0.875), (-0.875, 1.0, 0.875), (-0.625, 1.0, 0.875), (-0.625, 1.0, 0.625), (-0.375, 1.0, 0.875), (-0.125, 1.0, 0.875), (-0.125, 1.0, 0.625), (-0.375, 1.0, 0.375), (-0.125, 1.0, 0.375), (-0.125, 1.0, 0.125), (0.125, 1.0, 0.875), (0.375, 1.0, 0.875), (0.375, 1.0, 0.625), (0.625, 1.0, 0.875), (0.875, 1.0, 0.875), (0.875, 1.0, 0.625), (0.625, 1.0, 0.375), (0.875, 1.0, 0.375), (0.875, 1.0, 0.125), (0.125, 1.0, -0.125), (0.375, 1.0, -0.125), (0.375, 1.0, -0.375), (0.625, 1.0, -0.125), (0.875, 1.0, -0.125), (0.875, 1.0, -0.375), (0.625, 1.0, -0.625), (0.875, 1.0, -0.625), (0.875, 1.0, -0.875)], [], [(993, 340, 2, 354), (994, 345, 5, 341), (995, 347, 6, 343), (996, 348, 7, 344), (997, 338, 3, 356), (998, 361, 13, 386), (999, 406, 20, 407), (1000, 396, 11, 408), (1001, 365, 12, 397), (1002, 410, 21, 411), (1003, 401, 16, 412), (1004, 369, 14, 399), (1005, 414, 22, 415), (1006, 403, 18, 416), (1007, 373, 15, 400), (1008, 418, 23, 419), (1009, 404, 19, 420), (1010, 377, 15, 388), (1011, 422, 24, 423), (1012, 394, 9, 424), (1013, 425, 42, 566), (1014, 594, 69, 595), (1015, 552, 28, 596), (1016, 429, 29, 553), (1017, 598, 70, 599), (1018, 557, 33, 600), (1019, 433, 31, 555), (1020, 602, 71, 603), (1021, 559, 35, 604), (1022, 437, 32, 556), (1023, 606, 72, 607), (1024, 560, 36, 608), (1025, 441, 44, 568), (1026, 610, 73, 611), (1027, 550, 26, 612), (1028, 445, 30, 510), (1029, 614, 74, 615), (1030, 573, 49, 616), (1031, 449, 51, 531), (1032, 618, 75, 619), (1033, 530, 50, 620), (1034, 453, 52, 532), (1035, 622, 76, 623), (1036, 520, 40, 624), (1037, 457, 41, 521), (1038, 626, 77, 627), (1039, 577, 53, 628), (1040, 461, 55, 535), (1041, 630, 78, 631), (1042, 534, 54, 632), (1043, 465, 56, 536), (1044, 634, 79, 635), (1045, 525, 45, 636), (1046, 469, 43, 523), (1047, 638, 80, 639), (1048, 581, 57, 640), (1049, 473, 59, 539), (1050, 642, 81, 643), (1051, 538, 58, 644), (1052, 477, 60, 540), (1053, 646, 82, 647), (1054, 527, 47, 648), (1055, 481, 44, 524), (1056, 650, 83, 651), (1057, 585, 61, 652), (1058, 485, 63, 543), (1059, 654, 84, 655), (1060, 542, 62, 656), (1061, 489, 64, 544), (1062, 658, 85, 659), (1063, 528, 48, 660), (1064, 493, 32, 512), (1065, 662, 86, 663), (1066, 589, 65, 664), (1067, 497, 67, 547), (1068, 666, 87, 667), (1069, 546, 66, 668), (1070, 501, 68, 548), (1071, 670, 88, 671), (1072, 518, 38, 672), (1073, 673, 106, 522), (1074, 674, 257, 675), (1075, 508, 92, 676), (1076, 677, 93, 509), (1077, 678, 258, 679), (1078, 513, 97, 680), (1079, 681, 95, 511), (1080, 682, 259, 683), (1081, 515, 99, 684), (1082, 685, 96, 512), (1083, 686, 260, 687), (1084, 516, 100, 688), (1085, 689, 108, 524), (1086, 690, 261, 691), (1087, 506, 90, 692), (1088, 693, 138, 554), (1089, 694, 262, 695), (1090, 529, 113, 696), (1091, 697, 159, 575), (1092, 698, 263, 699), (1093, 574, 158, 700), (1094, 701, 160, 576), (1095, 702, 264, 703), (1096, 564, 148, 704), (1097, 705, 149, 565), (1098, 706, 265, 707), (1099, 533, 117, 708), (1100, 709, 163, 579), (1101, 710, 266, 711), (1102, 578, 162, 712), (1103, 713, 164, 580), (1104, 714, 267, 715), (1105, 569, 153, 716), (1106, 717, 151, 567), (1107, 718, 268, 719), (1108, 537, 121, 720), (1109, 721, 167, 583), (1110, 722, 269, 723), (1111, 582, 166, 724), (1112, 725, 168, 584), (1113, 726, 270, 727), (1114, 571, 155, 728), (1115, 729, 152, 568), (1116, 730, 271, 731), (1117, 541, 125, 732), (1118, 733, 171, 587), (1119, 734, 272, 735), (1120, 586, 170, 736), (1121, 737, 172, 588), (1122, 738, 273, 739), (1123, 572, 156, 740), (1124, 741, 140, 556), (1125, 742, 274, 743), (1126, 545, 129, 744), (1127, 745, 175, 591), (1128, 746, 275, 747), (1129, 590, 174, 748), (1130, 749, 176, 592), (1131, 750, 276, 751), (1132, 562, 146, 752), (1133, 753, 150, 398), (1134, 754, 277, 755), (1135, 593, 177, 756), (1136, 757, 179, 427), (1137, 758, 278, 759), (1138, 426, 178, 760), (1139, 761, 180, 428), (1140, 762, 279, 763), (1141, 384, 136, 764), (1142, 765, 137, 385), (1143, 766, 280, 767), (1144, 597, 181, 768), (1145, 769, 183, 431), (1146, 770, 281, 771), (1147, 430, 182, 772), (1148, 773, 184, 432), (1149, 774, 282, 775), (1150, 389, 141, 776), (1151, 777, 139, 387), (1152, 778, 283, 779), (1153, 601, 185, 780), (1154, 781, 187, 435), (1155, 782, 284, 783), (1156, 434, 186, 784), (1157, 785, 188, 436), (1158, 786, 285, 787), (1159, 391, 143, 788), (1160, 789, 140, 388), (1161, 790, 286, 791), (1162, 605, 189, 792), (1163, 793, 191, 439), (1164, 794, 287, 795), (1165, 438, 190, 796), (1166, 797, 192, 440), (1167, 798, 288, 799), (1168, 392, 144, 800), (1169, 801, 152, 400), (1170, 802, 289, 803), (1171, 609, 193, 804), (1172, 805, 195, 443), (1173, 806, 290, 807), (1174, 442, 194, 808), (1175, 809, 196, 444), (1176, 810, 291, 811), (1177, 382, 134, 812), (1178, 813, 94, 342), (1179, 814, 292, 815), (1180, 613, 197, 816), (1181, 817, 199, 447), (1182, 818, 293, 819), (1183, 446, 198, 820), (1184, 821, 200, 448), (1185, 822, 294, 823), (1186, 405, 157, 824), (1187, 825, 115, 363), (1188, 826, 295, 827), (1189, 617, 201, 828), (1190, 829, 203, 451), (1191, 830, 296, 831), (1192, 450, 202, 832), (1193, 833, 204, 452), (1194, 834, 297, 835), (1195, 362, 114, 836), (1196, 837, 116, 364), (1197, 838, 298, 839), (1198, 621, 205, 840), (1199, 841, 207, 455), (1200, 842, 299, 843), (1201, 454, 206, 844), (1202, 845, 208, 456), (1203, 846, 300, 847), (1204, 352, 104, 848), (1205, 849, 105, 353), (1206, 850, 301, 851), (1207, 625, 209, 852), (1208, 853, 211, 459), (1209, 854, 302, 855), (1210, 458, 210, 856), (1211, 857, 212, 460), (1212, 858, 303, 859), (1213, 409, 161, 860), (1214, 861, 119, 367), (1215, 862, 304, 863), (1216, 629, 213, 864), (1217, 865, 215, 463), (1218, 866, 305, 867), (1219, 462, 214, 868), (1220, 869, 216, 464), (1221, 870, 306, 871), (1222, 366, 118, 872), (1223, 873, 120, 368), (1224, 874, 307, 875), (1225, 633, 217, 876), (1226, 877, 219, 467), (1227, 878, 308, 879), (1228, 466, 218, 880), (1229, 881, 220, 468), (1230, 882, 309, 883), (1231, 357, 109, 884), (1232, 885, 107, 355), (1233, 886, 310, 887), (1234, 637, 221, 888), (1235, 889, 223, 471), (1236, 890, 311, 891), (1237, 470, 222, 892), (1238, 893, 224, 472), (1239, 894, 312, 895), (1240, 413, 165, 896), (1241, 897, 123, 371), (1242, 898, 313, 899), (1243, 641, 225, 900), (1244, 901, 227, 475), (1245, 902, 314, 903), (1246, 474, 226, 904), (1247, 905, 228, 476), (1248, 906, 315, 907), (1249, 370, 122, 908), (1250, 909, 124, 372), (1251, 910, 316, 911), (1252, 645, 229, 912), (1253, 913, 231, 479), (1254, 914, 317, 915), (1255, 478, 230, 916), (1256, 917, 232, 480), (1257, 918, 318, 919), (1258, 359, 111, 920), (1259, 921, 108, 356), (1260, 922, 319, 923), (1261, 649, 233, 924), (1262, 925, 235, 483), (1263, 926, 320, 927), (1264, 482, 234, 928), (1265, 929, 236, 484), (1266, 930, 321, 931), (1267, 417, 169, 932), (1268, 933, 127, 375), (1269, 934, 322, 935), (1270, 653, 237, 936), (1271, 937, 239, 487), (1272, 938, 323, 939), (1273, 486, 238, 940), (1274, 941, 240, 488), (1275, 942, 324, 943), (1276, 374, 126, 944), (1277, 945, 128, 376), (1278, 946, 325, 947), (1279, 657, 241, 948), (1280, 949, 243, 491), (1281, 950, 326, 951), (1282, 490, 242, 952), (1283, 953, 244, 492), (1284, 954, 327, 955), (1285, 360, 112, 956), (1286, 957, 96, 344), (1287, 958, 328, 959), (1288, 661, 245, 960), (1289, 961, 247, 495), (1290, 962, 329, 963), (1291, 494, 246, 964), (1292, 965, 248, 496), (1293, 966, 330, 967), (1294, 421, 173, 968), (1295, 969, 131, 379), (1296, 970, 331, 971), (1297, 665, 249, 972), (1298, 973, 251, 499), (1299, 974, 332, 975), (1300, 498, 250, 976), (1301, 977, 252, 500), (1302, 978, 333, 979), (1303, 378, 130, 980), (1304, 981, 132, 380), (1305, 982, 334, 983), (1306, 669, 253, 984), (1307, 985, 255, 503), (1308, 986, 335, 987), (1309, 502, 254, 988), (1310, 989, 256, 504), (1311, 990, 336, 991), (1312, 350, 102, 992), (673, 993, 354, 106), (257, 676, 993, 673), (676, 92, 340, 993), (677, 994, 341, 93), (258, 680, 994, 677), (680, 97, 345, 994), (681, 995, 343, 95), (259, 684, 995, 681), (684, 99, 347, 995), (685, 996, 344, 96), (260, 688, 996, 685), (688, 100, 348, 996), (689, 997, 356, 108), (261, 692, 997, 689), (692, 90, 338, 997), (693, 998, 386, 138), (262, 696, 998, 693), (696, 113, 361, 998), (697, 999, 407, 159), (263, 700, 999, 697), (700, 158, 406, 999), (701, 1000, 408, 160), (264, 704, 1000, 701), (704, 148, 396, 1000), (705, 1001, 397, 149), (265, 708, 1001, 705), (708, 117, 365, 1001), (709, 1002, 411, 163), (266, 712, 1002, 709), (712, 162, 410, 1002), (713, 1003, 412, 164), (267, 716, 1003, 713), (716, 153, 401, 1003), (717, 1004, 399, 151), (268, 720, 1004, 717), (720, 121, 369, 1004), (721, 1005, 415, 167), (269, 724, 1005, 721), (724, 166, 414, 1005), (725, 1006, 416, 168), (270, 728, 1006, 725), (728, 155, 403, 1006), (729, 1007, 400, 152), (271, 732, 1007, 729), (732, 125, 373, 1007), (733, 1008, 419, 171), (272, 736, 1008, 733), (736, 170, 418, 1008), (737, 1009, 420, 172), (273, 740, 1009, 737), (740, 156, 404, 1009), (741, 1010, 388, 140), (274, 744, 1010, 741), (744, 129, 377, 1010), (745, 1011, 423, 175), (275, 748, 1011, 745), (748, 174, 422, 1011), (749, 1012, 424, 176), (276, 752, 1012, 749), (752, 146, 394, 1012), (753, 1013, 566, 150), (277, 756, 1013, 753), (756, 177, 425, 1013), (757, 1014, 595, 179), (278, 760, 1014, 757), (760, 178, 594, 1014), (761, 1015, 596, 180), (279, 764, 1015, 761), (764, 136, 552, 1015), (765, 1016, 553, 137), (280, 768, 1016, 765), (768, 181, 429, 1016), (769, 1017, 599, 183), (281, 772, 1017, 769), (772, 182, 598, 1017), (773, 1018, 600, 184), (282, 776, 1018, 773), (776, 141, 557, 1018), (777, 1019, 555, 139), (283, 780, 1019, 777), (780, 185, 433, 1019), (781, 1020, 603, 187), (284, 784, 1020, 781), (784, 186, 602, 1020), (785, 1021, 604, 188), (285, 788, 1021, 785), (788, 143, 559, 1021), (789, 1022, 556, 140), (286, 792, 1022, 789), (792, 189, 437, 1022), (793, 1023, 607, 191), (287, 796, 1023, 793), (796, 190, 606, 1023), (797, 1024, 608, 192), (288, 800, 1024, 797), (800, 144, 560, 1024), (801, 1025, 568, 152), (289, 804, 1025, 801), (804, 193, 441, 1025), (805, 1026, 611, 195), (290, 808, 1026, 805), (808, 194, 610, 1026), (809, 1027, 612, 196), (291, 812, 1027, 809), (812, 134, 550, 1027), (813, 1028, 510, 94), (292, 816, 1028, 813), (816, 197, 445, 1028), (817, 1029, 615, 199), (293, 820, 1029, 817), (820, 198, 614, 1029), (821, 1030, 616, 200), (294, 824, 1030, 821), (824, 157, 573, 1030), (825, 1031, 531, 115), (295, 828, 1031, 825), (828, 201, 449, 1031), (829, 1032, 619, 203), (296, 832, 1032, 829), (832, 202, 618, 1032), (833, 1033, 620, 204), (297, 836, 1033, 833), (836, 114, 530, 1033), (837, 1034, 532, 116), (298, 840, 1034, 837), (840, 205, 453, 1034), (841, 1035, 623, 207), (299, 844, 1035, 841), (844, 206, 622, 1035), (845, 1036, 624, 208), (300, 848, 1036, 845), (848, 104, 520, 1036), (849, 1037, 521, 105), (301, 852, 1037, 849), (852, 209, 457, 1037), (853, 1038, 627, 211), (302, 856, 1038, 853), (856, 210, 626, 1038), (857, 1039, 628, 212), (303, 860, 1039, 857), (860, 161, 577, 1039), (861, 1040, 535, 119), (304, 864, 1040, 861), (864, 213, 461, 1040), (865, 1041, 631, 215), (305, 868, 1041, 865), (868, 214, 630, 1041), (869, 1042, 632, 216), (306, 872, 1042, 869), (872, 118, 534, 1042), (873, 1043, 536, 120), (307, 876, 1043, 873), (876, 217, 465, 1043), (877, 1044, 635, 219), (308, 880, 1044, 877), (880, 218, 634, 1044), (881, 1045, 636, 220), (309, 884, 1045, 881), (884, 109, 525, 1045), (885, 1046, 523, 107), (310, 888, 1046, 885), (888, 221, 469, 1046), (889, 1047, 639, 223), (311, 892, 1047, 889), (892, 222, 638, 1047), (893, 1048, 640, 224), (312, 896, 1048, 893), (896, 165, 581, 1048), (897, 1049, 539, 123), (313, 900, 1049, 897), (900, 225, 473, 1049), (901, 1050, 643, 227), (314, 904, 1050, 901), (904, 226, 642, 1050), (905, 1051, 644, 228), (315, 908, 1051, 905), (908, 122, 538, 1051), (909, 1052, 540, 124), (316, 912, 1052, 909), (912, 229, 477, 1052), (913, 1053, 647, 231), (317, 916, 1053, 913), (916, 230, 646, 1053), (917, 1054, 648, 232), (318, 920, 1054, 917), (920, 111, 527, 1054), (921, 1055, 524, 108), (319, 924, 1055, 921), (924, 233, 481, 1055), (925, 1056, 651, 235), (320, 928, 1056, 925), (928, 234, 650, 1056), (929, 1057, 652, 236), (321, 932, 1057, 929), (932, 169, 585, 1057), (933, 1058, 543, 127), (322, 936, 1058, 933), (936, 237, 485, 1058), (937, 1059, 655, 239), (323, 940, 1059, 937), (940, 238, 654, 1059), (941, 1060, 656, 240), (324, 944, 1060, 941), (944, 126, 542, 1060), (945, 1061, 544, 128), (325, 948, 1061, 945), (948, 241, 489, 1061), (949, 1062, 659, 243), (326, 952, 1062, 949), (952, 242, 658, 1062), (953, 1063, 660, 244), (327, 956, 1063, 953), (956, 112, 528, 1063), (957, 1064, 512, 96), (328, 960, 1064, 957), (960, 245, 493, 1064), (961, 1065, 663, 247), (329, 964, 1065, 961), (964, 246, 662, 1065), (965, 1066, 664, 248), (330, 968, 1066, 965), (968, 173, 589, 1066), (969, 1067, 547, 131), (331, 972, 1067, 969), (972, 249, 497, 1067), (973, 1068, 667, 251), (332, 976, 1068, 973), (976, 250, 666, 1068), (977, 1069, 668, 252), (333, 980, 1069, 977), (980, 130, 546, 1069), (981, 1070, 548, 132), (334, 984, 1070, 981), (984, 253, 501, 1070), (985, 1071, 671, 255), (335, 988, 1071, 985), (988, 254, 670, 1071), (989, 1072, 672, 256), (336, 992, 1072, 989), (992, 102, 518, 1072), (425, 1073, 522, 42), (177, 675, 1073, 425), (675, 257, 673, 1073), (593, 1074, 675, 177), (69, 428, 1074, 593), (428, 180, 674, 1074), (674, 1075, 676, 257), (180, 596, 1075, 674), (596, 28, 508, 1075), (429, 1076, 509, 29), (181, 679, 1076, 429), (679, 258, 677, 1076), (597, 1077, 679, 181), (70, 432, 1077, 597), (432, 184, 678, 1077), (678, 1078, 680, 258), (184, 600, 1078, 678), (600, 33, 513, 1078), (433, 1079, 511, 31), (185, 683, 1079, 433), (683, 259, 681, 1079), (601, 1080, 683, 185), (71, 436, 1080, 601), (436, 188, 682, 1080), (682, 1081, 684, 259), (188, 604, 1081, 682), (604, 35, 515, 1081), (437, 1082, 512, 32), (189, 687, 1082, 437), (687, 260, 685, 1082), (605, 1083, 687, 189), (72, 440, 1083, 605), (440, 192, 686, 1083), (686, 1084, 688, 260), (192, 608, 1084, 686), (608, 36, 516, 1084), (441, 1085, 524, 44), (193, 691, 1085, 441), (691, 261, 689, 1085), (609, 1086, 691, 193), (73, 444, 1086, 609), (444, 196, 690, 1086), (690, 1087, 692, 261), (196, 612, 1087, 690), (612, 26, 506, 1087), (445, 1088, 554, 30), (197, 695, 1088, 445), (695, 262, 693, 1088), (613, 1089, 695, 197), (74, 448, 1089, 613), (448, 200, 694, 1089), (694, 1090, 696, 262), (200, 616, 1090, 694), (616, 49, 529, 1090), (449, 1091, 575, 51), (201, 699, 1091, 449), (699, 263, 697, 1091), (617, 1092, 699, 201), (75, 452, 1092, 617), (452, 204, 698, 1092), (698, 1093, 700, 263), (204, 620, 1093, 698), (620, 50, 574, 1093), (453, 1094, 576, 52), (205, 703, 1094, 453), (703, 264, 701, 1094), (621, 1095, 703, 205), (76, 456, 1095, 621), (456, 208, 702, 1095), (702, 1096, 704, 264), (208, 624, 1096, 702), (624, 40, 564, 1096), (457, 1097, 565, 41), (209, 707, 1097, 457), (707, 265, 705, 1097), (625, 1098, 707, 209), (77, 460, 1098, 625), (460, 212, 706, 1098), (706, 1099, 708, 265), (212, 628, 1099, 706), (628, 53, 533, 1099), (461, 1100, 579, 55), (213, 711, 1100, 461), (711, 266, 709, 1100), (629, 1101, 711, 213), (78, 464, 1101, 629), (464, 216, 710, 1101), (710, 1102, 712, 266), (216, 632, 1102, 710), (632, 54, 578, 1102), (465, 1103, 580, 56), (217, 715, 1103, 465), (715, 267, 713, 1103), (633, 1104, 715, 217), (79, 468, 1104, 633), (468, 220, 714, 1104), (714, 1105, 716, 267), (220, 636, 1105, 714), (636, 45, 569, 1105), (469, 1106, 567, 43), (221, 719, 1106, 469), (719, 268, 717, 1106), (637, 1107, 719, 221), (80, 472, 1107, 637), (472, 224, 718, 1107), (718, 1108, 720, 268), (224, 640, 1108, 718), (640, 57, 537, 1108), (473, 1109, 583, 59), (225, 723, 1109, 473), (723, 269, 721, 1109), (641, 1110, 723, 225), (81, 476, 1110, 641), (476, 228, 722, 1110), (722, 1111, 724, 269), (228, 644, 1111, 722), (644, 58, 582, 1111), (477, 1112, 584, 60), (229, 727, 1112, 477), (727, 270, 725, 1112), (645, 1113, 727, 229), (82, 480, 1113, 645), (480, 232, 726, 1113), (726, 1114, 728, 270), (232, 648, 1114, 726), (648, 47, 571, 1114), (481, 1115, 568, 44), (233, 731, 1115, 481), (731, 271, 729, 1115), (649, 1116, 731, 233), (83, 484, 1116, 649), (484, 236, 730, 1116), (730, 1117, 732, 271), (236, 652, 1117, 730), (652, 61, 541, 1117), (485, 1118, 587, 63), (237, 735, 1118, 485), (735, 272, 733, 1118), (653, 1119, 735, 237), (84, 488, 1119, 653), (488, 240, 734, 1119), (734, 1120, 736, 272), (240, 656, 1120, 734), (656, 62, 586, 1120), (489, 1121, 588, 64), (241, 739, 1121, 489), (739, 273, 737, 1121), (657, 1122, 739, 241), (85, 492, 1122, 657), (492, 244, 738, 1122), (738, 1123, 740, 273), (244, 660, 1123, 738), (660, 48, 572, 1123), (493, 1124, 556, 32), (245, 743, 1124, 493), (743, 274, 741, 1124), (661, 1125, 743, 245), (86, 496, 1125, 661), (496, 248, 742, 1125), (742, 1126, 744, 274), (248, 664, 1126, 742), (664, 65, 545, 1126), (497, 1127, 591, 67), (249, 747, 1127, 497), (747, 275, 745, 1127), (665, 1128, 747, 249), (87, 500, 1128, 665), (500, 252, 746, 1128), (746, 1129, 748, 275), (252, 668, 1129, 746), (668, 66, 590, 1129), (501, 1130, 592, 68), (253, 751, 1130, 501), (751, 276, 749, 1130), (669, 1131, 751, 253), (88, 504, 1131, 669), (504, 256, 750, 1131), (750, 1132, 752, 276), (256, 672, 1132, 750), (672, 38, 562, 1132), (361, 1133, 398, 13), (113, 755, 1133, 361), (755, 277, 753, 1133), (529, 1134, 755, 113), (49, 427, 1134, 529), (427, 179, 754, 1134), (754, 1135, 756, 277), (179, 595, 1135, 754), (595, 69, 593, 1135), (573, 1136, 427, 49), (157, 759, 1136, 573), (759, 278, 757, 1136), (405, 1137, 759, 157), (20, 364, 1137, 405), (364, 116, 758, 1137), (758, 1138, 760, 278), (116, 532, 1138, 758), (532, 52, 426, 1138), (594, 1139, 428, 69), (178, 763, 1139, 594), (763, 279, 761, 1139), (426, 1140, 763, 178), (52, 576, 1140, 426), (576, 160, 762, 1140), (762, 1141, 764, 279), (160, 408, 1141, 762), (408, 11, 384, 1141), (365, 1142, 385, 12), (117, 767, 1142, 365), (767, 280, 765, 1142), (533, 1143, 767, 117), (53, 431, 1143, 533), (431, 183, 766, 1143), (766, 1144, 768, 280), (183, 599, 1144, 766), (599, 70, 597, 1144), (577, 1145, 431, 53), (161, 771, 1145, 577), (771, 281, 769, 1145), (409, 1146, 771, 161), (21, 368, 1146, 409), (368, 120, 770, 1146), (770, 1147, 772, 281), (120, 536, 1147, 770), (536, 56, 430, 1147), (598, 1148, 432, 70), (182, 775, 1148, 598), (775, 282, 773, 1148), (430, 1149, 775, 182), (56, 580, 1149, 430), (580, 164, 774, 1149), (774, 1150, 776, 282), (164, 412, 1150, 774), (412, 16, 389, 1150), (369, 1151, 387, 14), (121, 779, 1151, 369), (779, 283, 777, 1151), (537, 1152, 779, 121), (57, 435, 1152, 537), (435, 187, 778, 1152), (778, 1153, 780, 283), (187, 603, 1153, 778), (603, 71, 601, 1153), (581, 1154, 435, 57), (165, 783, 1154, 581), (783, 284, 781, 1154), (413, 1155, 783, 165), (22, 372, 1155, 413), (372, 124, 782, 1155), (782, 1156, 784, 284), (124, 540, 1156, 782), (540, 60, 434, 1156), (602, 1157, 436, 71), (186, 787, 1157, 602), (787, 285, 785, 1157), (434, 1158, 787, 186), (60, 584, 1158, 434), (584, 168, 786, 1158), (786, 1159, 788, 285), (168, 416, 1159, 786), (416, 18, 391, 1159), (373, 1160, 388, 15), (125, 791, 1160, 373), (791, 286, 789, 1160), (541, 1161, 791, 125), (61, 439, 1161, 541), (439, 191, 790, 1161), (790, 1162, 792, 286), (191, 607, 1162, 790), (607, 72, 605, 1162), (585, 1163, 439, 61), (169, 795, 1163, 585), (795, 287, 793, 1163), (417, 1164, 795, 169), (23, 376, 1164, 417), (376, 128, 794, 1164), (794, 1165, 796, 287), (128, 544, 1165, 794), (544, 64, 438, 1165), (606, 1166, 440, 72), (190, 799, 1166, 606), (799, 288, 797, 1166), (438, 1167, 799, 190), (64, 588, 1167, 438), (588, 172, 798, 1167), (798, 1168, 800, 288), (172, 420, 1168, 798), (420, 19, 392, 1168), (377, 1169, 400, 15), (129, 803, 1169, 377), (803, 289, 801, 1169), (545, 1170, 803, 129), (65, 443, 1170, 545), (443, 195, 802, 1170), (802, 1171, 804, 289), (195, 611, 1171, 802), (611, 73, 609, 1171), (589, 1172, 443, 65), (173, 807, 1172, 589), (807, 290, 805, 1172), (421, 1173, 807, 173), (24, 380, 1173, 421), (380, 132, 806, 1173), (806, 1174, 808, 290), (132, 548, 1174, 806), (548, 68, 442, 1174), (610, 1175, 444, 73), (194, 811, 1175, 610), (811, 291, 809, 1175), (442, 1176, 811, 194), (68, 592, 1176, 442), (592, 176, 810, 1176), (810, 1177, 812, 291), (176, 424, 1177, 810), (424, 9, 382, 1177), (338, 1178, 342, 3), (90, 815, 1178, 338), (815, 292, 813, 1178), (506, 1179, 815, 90), (26, 447, 1179, 506), (447, 199, 814, 1179), (814, 1180, 816, 292), (199, 615, 1180, 814), (615, 74, 613, 1180), (550, 1181, 447, 26), (134, 819, 1181, 550), (819, 293, 817, 1181), (382, 1182, 819, 134), (9, 363, 1182, 382), (363, 115, 818, 1182), (818, 1183, 820, 293), (115, 531, 1183, 818), (531, 51, 446, 1183), (614, 1184, 448, 74), (198, 823, 1184, 614), (823, 294, 821, 1184), (446, 1185, 823, 198), (51, 575, 1185, 446), (575, 159, 822, 1185), (822, 1186, 824, 294), (159, 407, 1186, 822), (407, 20, 405, 1186), (394, 1187, 363, 9), (146, 827, 1187, 394), (827, 295, 825, 1187), (562, 1188, 827, 146), (38, 451, 1188, 562), (451, 203, 826, 1188), (826, 1189, 828, 295), (203, 619, 1189, 826), (619, 75, 617, 1189), (518, 1190, 451, 38), (102, 831, 1190, 518), (831, 296, 829, 1190), (350, 1191, 831, 102), (0, 349, 1191, 350), (349, 101, 830, 1191), (830, 1192, 832, 296), (101, 517, 1192, 830), (517, 37, 450, 1192), (618, 1193, 452, 75), (202, 835, 1193, 618), (835, 297, 833, 1193), (450, 1194, 835, 202), (37, 561, 1194, 450), (561, 145, 834, 1194), (834, 1195, 836, 297), (145, 393, 1195, 834), (393, 8, 362, 1195), (406, 1196, 364, 20), (158, 839, 1196, 406), (839, 298, 837, 1196), (574, 1197, 839, 158), (50, 455, 1197, 574), (455, 207, 838, 1197), (838, 1198, 840, 298), (207, 623, 1198, 838), (623, 76, 621, 1198), (530, 1199, 455, 50), (114, 843, 1199, 530), (843, 299, 841, 1199), (362, 1200, 843, 114), (8, 381, 1200, 362), (381, 133, 842, 1200), (842, 1201, 844, 299), (133, 549, 1201, 842), (549, 25, 454, 1201), (622, 1202, 456, 76), (206, 847, 1202, 622), (847, 300, 845, 1202), (454, 1203, 847, 206), (25, 505, 1203, 454), (505, 89, 846, 1203), (846, 1204, 848, 300), (89, 337, 1204, 846), (337, 1, 352, 1204), (337, 1205, 353, 1), (89, 851, 1205, 337), (851, 301, 849, 1205), (505, 1206, 851, 89), (25, 459, 1206, 505), (459, 211, 850, 1206), (850, 1207, 852, 301), (211, 627, 1207, 850), (627, 77, 625, 1207), (549, 1208, 459, 25), (133, 855, 1208, 549), (855, 302, 853, 1208), (381, 1209, 855, 133), (8, 367, 1209, 381), (367, 119, 854, 1209), (854, 1210, 856, 302), (119, 535, 1210, 854), (535, 55, 458, 1210), (626, 1211, 460, 77), (210, 859, 1211, 626), (859, 303, 857, 1211), (458, 1212, 859, 210), (55, 579, 1212, 458), (579, 163, 858, 1212), (858, 1213, 860, 303), (163, 411, 1213, 858), (411, 21, 409, 1213), (393, 1214, 367, 8), (145, 863, 1214, 393), (863, 304, 861, 1214), (561, 1215, 863, 145), (37, 463, 1215, 561), (463, 215, 862, 1215), (862, 1216, 864, 304), (215, 631, 1216, 862), (631, 78, 629, 1216), (517, 1217, 463, 37), (101, 867, 1217, 517), (867, 305, 865, 1217), (349, 1218, 867, 101), (0, 351, 1218, 349), (351, 103, 866, 1218), (866, 1219, 868, 305), (103, 519, 1219, 866), (519, 39, 462, 1219), (630, 1220, 464, 78), (214, 871, 1220, 630), (871, 306, 869, 1220), (462, 1221, 871, 214), (39, 563, 1221, 462), (563, 147, 870, 1221), (870, 1222, 872, 306), (147, 395, 1222, 870), (395, 10, 366, 1222), (410, 1223, 368, 21), (162, 875, 1223, 410), (875, 307, 873, 1223), (578, 1224, 875, 162), (54, 467, 1224, 578), (467, 219, 874, 1224), (874, 1225, 876, 307), (219, 635, 1225, 874), (635, 79, 633, 1225), (534, 1226, 467, 54), (118, 879, 1226, 534), (879, 308, 877, 1226), (366, 1227, 879, 118), (10, 383, 1227, 366), (383, 135, 878, 1227), (878, 1228, 880, 308), (135, 551, 1228, 878), (551, 27, 466, 1228), (634, 1229, 468, 79), (218, 883, 1229, 634), (883, 309, 881, 1229), (466, 1230, 883, 218), (27, 507, 1230, 466), (507, 91, 882, 1230), (882, 1231, 884, 309), (91, 339, 1231, 882), (339, 4, 357, 1231), (340, 1232, 355, 2), (92, 887, 1232, 340), (887, 310, 885, 1232), (508, 1233, 887, 92), (28, 471, 1233, 508), (471, 223, 886, 1233), (886, 1234, 888, 310), (223, 639, 1234, 886), (639, 80, 637, 1234), (552, 1235, 471, 28), (136, 891, 1235, 552), (891, 311, 889, 1235), (384, 1236, 891, 136), (11, 371, 1236, 384), (371, 123, 890, 1236), (890, 1237, 892, 311), (123, 539, 1237, 890), (539, 59, 470, 1237), (638, 1238, 472, 80), (222, 895, 1238, 638), (895, 312, 893, 1238), (470, 1239, 895, 222), (59, 583, 1239, 470), (583, 167, 894, 1239), (894, 1240, 896, 312), (167, 415, 1240, 894), (415, 22, 413, 1240), (396, 1241, 371, 11), (148, 899, 1241, 396), (899, 313, 897, 1241), (564, 1242, 899, 148), (40, 475, 1242, 564), (475, 227, 898, 1242), (898, 1243, 900, 313), (227, 643, 1243, 898), (643, 81, 641, 1243), (520, 1244, 475, 40), (104, 903, 1244, 520), (903, 314, 901, 1244), (352, 1245, 903, 104), (1, 353, 1245, 352), (353, 105, 902, 1245), (902, 1246, 904, 314), (105, 521, 1246, 902), (521, 41, 474, 1246), (642, 1247, 476, 81), (226, 907, 1247, 642), (907, 315, 905, 1247), (474, 1248, 907, 226), (41, 565, 1248, 474), (565, 149, 906, 1248), (906, 1249, 908, 315), (149, 397, 1249, 906), (397, 12, 370, 1249), (414, 1250, 372, 22), (166, 911, 1250, 414), (911, 316, 909, 1250), (582, 1251, 911, 166), (58, 479, 1251, 582), (479, 231, 910, 1251), (910, 1252, 912, 316), (231, 647, 1252, 910), (647, 82, 645, 1252), (538, 1253, 479, 58), (122, 915, 1253, 538), (915, 317, 913, 1253), (370, 1254, 915, 122), (12, 385, 1254, 370), (385, 137, 914, 1254), (914, 1255, 916, 317), (137, 553, 1255, 914), (553, 29, 478, 1255), (646, 1256, 480, 82), (230, 919, 1256, 646), (919, 318, 917, 1256), (478, 1257, 919, 230), (29, 509, 1257, 478), (509, 93, 918, 1257), (918, 1258, 920, 318), (93, 341, 1258, 918), (341, 5, 359, 1258), (342, 1259, 356, 3), (94, 923, 1259, 342), (923, 319, 921, 1259), (510, 1260, 923, 94), (30, 483, 1260, 510), (483, 235, 922, 1260), (922, 1261, 924, 319), (235, 651, 1261, 922), (651, 83, 649, 1261), (554, 1262, 483, 30), (138, 927, 1262, 554), (927, 320, 925, 1262), (386, 1263, 927, 138), (13, 375, 1263, 386), (375, 127, 926, 1263), (926, 1264, 928, 320), (127, 543, 1264, 926), (543, 63, 482, 1264), (650, 1265, 484, 83), (234, 931, 1265, 650), (931, 321, 929, 1265), (482, 1266, 931, 234), (63, 587, 1266, 482), (587, 171, 930, 1266), (930, 1267, 932, 321), (171, 419, 1267, 930), (419, 23, 417, 1267), (398, 1268, 375, 13), (150, 935, 1268, 398), (935, 322, 933, 1268), (566, 1269, 935, 150), (42, 487, 1269, 566), (487, 239, 934, 1269), (934, 1270, 936, 322), (239, 655, 1270, 934), (655, 84, 653, 1270), (522, 1271, 487, 42), (106, 939, 1271, 522), (939, 323, 937, 1271), (354, 1272, 939, 106), (2, 355, 1272, 354), (355, 107, 938, 1272), (938, 1273, 940, 323), (107, 523, 1273, 938), (523, 43, 486, 1273), (654, 1274, 488, 84), (238, 943, 1274, 654), (943, 324, 941, 1274), (486, 1275, 943, 238), (43, 567, 1275, 486), (567, 151, 942, 1275), (942, 1276, 944, 324), (151, 399, 1276, 942), (399, 14, 374, 1276), (418, 1277, 376, 23), (170, 947, 1277, 418), (947, 325, 945, 1277), (586, 1278, 947, 170), (62, 491, 1278, 586), (491, 243, 946, 1278), (946, 1279, 948, 325), (243, 659, 1279, 946), (659, 85, 657, 1279), (542, 1280, 491, 62), (126, 951, 1280, 542), (951, 326, 949, 1280), (374, 1281, 951, 126), (14, 387, 1281, 374), (387, 139, 950, 1281), (950, 1282, 952, 326), (139, 555, 1282, 950), (555, 31, 490, 1282), (658, 1283, 492, 85), (242, 955, 1283, 658), (955, 327, 953, 1283), (490, 1284, 955, 242), (31, 511, 1284, 490), (511, 95, 954, 1284), (954, 1285, 956, 327), (95, 343, 1285, 954), (343, 6, 360, 1285), (346, 1286, 344, 7), (98, 959, 1286, 346), (959, 328, 957, 1286), (514, 1287, 959, 98), (34, 495, 1287, 514), (495, 247, 958, 1287), (958, 1288, 960, 328), (247, 663, 1288, 958), (663, 86, 661, 1288), (558, 1289, 495, 34), (142, 963, 1289, 558), (963, 329, 961, 1289), (390, 1290, 963, 142), (17, 379, 1290, 390), (379, 131, 962, 1290), (962, 1291, 964, 329), (131, 547, 1291, 962), (547, 67, 494, 1291), (662, 1292, 496, 86), (246, 967, 1292, 662), (967, 330, 965, 1292), (494, 1293, 967, 246), (67, 591, 1293, 494), (591, 175, 966, 1293), (966, 1294, 968, 330), (175, 423, 1294, 966), (423, 24, 421, 1294), (402, 1295, 379, 17), (154, 971, 1295, 402), (971, 331, 969, 1295), (570, 1296, 971, 154), (46, 499, 1296, 570), (499, 251, 970, 1296), (970, 1297, 972, 331), (251, 667, 1297, 970), (667, 87, 665, 1297), (526, 1298, 499, 46), (110, 975, 1298, 526), (975, 332, 973, 1298), (358, 1299, 975, 110), (4, 339, 1299, 358), (339, 91, 974, 1299), (974, 1300, 976, 332), (91, 507, 1300, 974), (507, 27, 498, 1300), (666, 1301, 500, 87), (250, 979, 1301, 666), (979, 333, 977, 1301), (498, 1302, 979, 250), (27, 551, 1302, 498), (551, 135, 978, 1302), (978, 1303, 980, 333), (135, 383, 1303, 978), (383, 10, 378, 1303), (422, 1304, 380, 24), (174, 983, 1304, 422), (983, 334, 981, 1304), (590, 1305, 983, 174), (66, 503, 1305, 590), (503, 255, 982, 1305), (982, 1306, 984, 334), (255, 671, 1306, 982), (671, 88, 669, 1306), (546, 1307, 503, 66), (130, 987, 1307, 546), (987, 335, 985, 1307), (378, 1308, 987, 130), (10, 395, 1308, 378), (395, 147, 986, 1308), (986, 1309, 988, 335), (147, 563, 1309, 986), (563, 39, 502, 1309), (670, 1310, 504, 88), (254, 991, 1310, 670), (991, 336, 989, 1310), (502, 1311, 991, 254), (39, 519, 1311, 502), (519, 103, 990, 1311), (990, 1312, 992, 336), (103, 351, 1312, 990), (351, 0, 350, 1312)])
me_cube.materials.append(mat_material)
me_cube.use_remesh_preserve_volume = False
me_cube.use_remesh_preserve_attributes = False
me_cube.use_mirror_vertex_groups = False
me_cube.update()

# ---- objects
ob_plane = bpy.data.objects.new('Plane', me_plane)
ob_cube = bpy.data.objects.new('Cube', me_cube)
ob_lamp = bpy.data.objects.new('Lamp', light_lamp)
ob_camera = bpy.data.objects.new('Camera', cam_camera)

# ---- transforms, parenting, visibility, modifiers, constraints
ob_plane.location = (1.238, -1.778, -0.2157)
ob_plane.scale = (1231.0, 1231.0, 1231.0)
ob_plane.lineart.crease_threshold = 0.0
ob_cube.location = (0.0, 0.0, 2.842)
ob_cube.scale = (2.836, 2.836, 2.836)
ob_cube.lock_rotations_4d = False
ob_cube.empty_display_type = 'ARROWS'
ob_cube.lineart.crease_threshold = 0.0
_m = ob_cube.modifiers.new('Wireframe', 'WIREFRAME')
_m.thickness = 0.0494
ob_lamp.location = (8.426, 1.005, 10.16)
ob_lamp.rotation_euler = (0.6503, 0.05522, 1.866)
ob_lamp.lock_rotations_4d = False
ob_lamp.empty_display_type = 'ARROWS'
ob_lamp.color = (0.0, 0.0, 0.0, 0.0)
ob_lamp.lineart.crease_threshold = 0.0
ob_camera.location = (7.372, -16.11, 13.85)
ob_camera.rotation_euler = (1.011, 0.01027, 0.429)
ob_camera.lock_rotations_4d = False
ob_camera.empty_display_type = 'ARROWS'
ob_camera.color = (0.0, 0.0, 0.0, 0.0)
ob_camera.display_type = 'WIRE'
ob_camera.lineart.crease_threshold = 0.0

# ---- collection membership
col_collection_1.objects.link(ob_plane)
col_collection_1.objects.link(ob_cube)
col_collection_1.objects.link(ob_lamp)
col_collection_1.objects.link(ob_camera)

# ---- scene / render settings (as saved in the file)
scene.camera = ob_camera
scene.frame_start = 1; scene.frame_end = 250; scene.frame_set(1)
scene.render.engine = 'BLENDER_EEVEE_NEXT'
scene.render.resolution_percentage = 50
scene.render.dither_intensity = 0.0
scene.cycles.use_denoising = False
scene.cycles.samples = 10
scene.cycles.sampling_pattern = 'TABULATED_SOBOL'
scene.cycles.light_sampling_threshold = 0.0
scene.cycles.use_adaptive_sampling = False
scene.cycles.use_light_tree = False
scene.cycles.blur_glossy = 0.0
scene.cycles.volume_bounces = 1
scene.cycles.pixel_filter_type = 'GAUSSIAN'
scene.cycles.sample_clamp_indirect = 0.0
scene.view_settings.view_transform = 'Standard'
bpy.context.view_layer.update()
